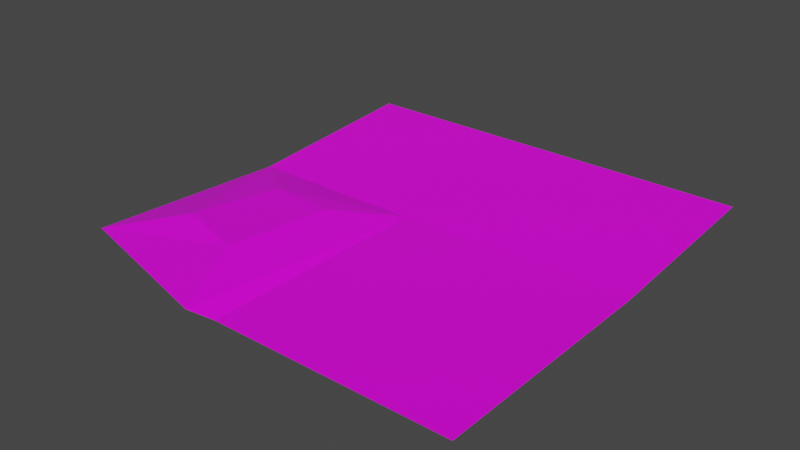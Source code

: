 # Source: world_1.blend  (saved by Blender 2.92.15; exported with 4.5.12 LTS)
import bpy
from mathutils import Matrix  # noqa: F401  (used for matrix-valued properties, if any)

bpy.ops.wm.read_factory_settings(use_empty=True)
scene = bpy.context.scene
scene.name = 'Scene'

# ---- images (referenced by path relative to the original .blend; pixels are not part of the script)
import os
ASSET_DIR = os.environ.get("B2B_ASSET_DIR", "")  # directory of the original .blend (textures are referenced by path, not embedded)
HERE = os.path.dirname(os.path.abspath(__file__))  # packed textures are extracted next to this script under _unpacked/

def load_image(name, relpath, width, height, colorspace="sRGB"):
    """Load a texture the original file referenced (path relative to the .blend, or extracted next to this script)."""
    p = next((c for c in (os.path.join(HERE, relpath), os.path.join(ASSET_DIR, relpath)) if relpath and os.path.exists(c)), "")
    if p:
        img = bpy.data.images.load(p, check_existing=True)
        img.name = name
    else:  # same state as the original file: an image datablock whose file is absent (Cycles renders it pink)
        img = bpy.data.images.new(name, width, height)
        img.source = "FILE"
        img.filepath = "//" + (relpath or name)
    img.colorspace_settings.name = colorspace
    return img
img_low_poly_png = load_image('low_poly.png', 'low_poly.png', 1024, 1024, 'sRGB')

# ---- materials (node trees are filled in below, after node groups)
mat_material_001 = bpy.data.materials.new('Material.001')
mat_material_001.alpha_threshold = 0.0
mat_material_001.use_transparent_shadow = False
mat_material_001.line_color = (0.0, 0.0, 0.0, 1.0)

# ---- material node trees
mat_material_001.use_nodes = True; mat_material_001.node_tree.nodes.clear()
_N = mat_material_001.node_tree.nodes; _L = mat_material_001.node_tree.links
n0 = _N.new('ShaderNodeOutputMaterial'); n0.name = 'Material Output'; n0.location = (300, 300)
n1 = _N.new('ShaderNodeBsdfPrincipled'); n1.name = 'Principled BSDF'; n1.location = (10, 300)
n1.distribution = 'GGX'
n1.subsurface_method = 'BURLEY'
n1.inputs[2].default_value = 0.4
n1.inputs[3].default_value = 1.45
n1.inputs[27].default_value = (0.0, 0.0, 0.0, 1.0)
n1.inputs[28].default_value = 1.0
n2 = _N.new('ShaderNodeTexImage'); n2.name = 'Image Texture'; n2.location = (-451, 143)
n2.image = img_low_poly_png
n2.interpolation = 'Closest'
_L.new(n1.outputs[0], n0.inputs[0])
_L.new(n2.outputs[0], n1.inputs[0])
n0.is_active_output = True

# ---- world
world_world = bpy.data.worlds.new('World'); scene.world = world_world
world_world.color = (0.05088, 0.05088, 0.05088)
world_world.use_sun_shadow = False
world_world.sun_shadow_jitter_overblur = 0.0

# ---- meshes
me_world = bpy.data.meshes.new('world')
me_world.from_pydata([(-26.59, -26.59, 0.0), (26.59, -26.59, 0.0), (26.59, 26.59, 0.0), (-26.59, 69.16, 3.0), (26.59, 69.16, 3.0), (-67.14, 26.59, 0.0), (-67.14, 69.16, 3.0), (-30.88, -29.38, 1.952), (-71.43, -17.44, 0.0), (-26.59, 26.59, 0.0), (-52.24, 14.67, 3.276), (-55.52, -6.247, 4.194), (-39.72, -11.03, 4.086), (-37.73, 14.66, 2.731)], [], [(2, 9, 0, 1), (9, 2, 4, 3), (9, 3, 6, 5), (9, 7, 0), (10, 13, 9, 5), (12, 11, 8, 7), (13, 12, 7, 9), (11, 10, 5, 8), (13, 10, 11, 12)])
_uv = me_world.uv_layers.new(name='UVMap')
_uv.uv.foreach_set('vector', [0.717, 0.1466, 0.717, 0.1466, 0.717, 0.1466, 0.717, 0.1466, 0.717, 0.1466, 0.717, 0.1466, 0.717, 0.1466, 0.717, 0.1466, 0.717, 0.1466, 0.717, 0.1466, 0.717, 0.1466, 0.717, 0.1466, 0.717, 0.1466, 0.717, 0.1466, 0.717, 0.1466, 0.717, 0.1466, 0.717, 0.1466, 0.717, 0.1466, 0.717, 0.1466, 0.717, 0.1466, 0.717, 0.1466, 0.717, 0.1466, 0.717, 0.1466, 0.717, 0.1466, 0.717, 0.1466, 0.717, 0.1466, 0.717, 0.1466, 0.717, 0.1466, 0.717, 0.1466, 0.717, 0.1466, 0.717, 0.1466, 0.717, 0.1466, 0.717, 0.1466, 0.717, 0.1466, 0.717, 0.1466])
me_world.materials.append(mat_material_001)
me_world.use_remesh_fix_poles = True
me_world.use_remesh_preserve_attributes = False
me_world.use_mirror_x = True
me_world.use_mirror_vertex_groups = False
me_world.update()

# ---- objects
ob_world = bpy.data.objects.new('world', me_world)

# ---- transforms, parenting, visibility, modifiers, constraints
ob_world.location = (0.0, 0.0, 0.0)
ob_world.lineart.crease_threshold = 0.0
ob_world.use_mesh_mirror_x = True

# ---- collection membership
scene.collection.objects.link(ob_world)

# ---- scene / render settings (as saved in the file)
scene.frame_start = 0; scene.frame_end = 34; scene.frame_set(32)
scene.render.engine = 'BLENDER_EEVEE_NEXT'
scene.cycles.use_denoising = False
scene.cycles.samples = 128
scene.cycles.sampling_pattern = 'TABULATED_SOBOL'
scene.cycles.use_adaptive_sampling = False
scene.cycles.use_light_tree = False
scene.view_settings.view_transform = 'Filmic'
bpy.context.view_layer.update()

# ---- added for rendering (the .blend has no active camera and no usable light): camera, sun
cam_auto = bpy.data.cameras.new('AutoCamera')
cam_auto.lens = 50.0
cam_auto.sensor_width = 36.0
cam_auto.clip_end = 2257.89
ob_auto_camera = bpy.data.objects.new('AutoCamera', cam_auto)
scene.collection.objects.link(ob_auto_camera)
ob_auto_camera.location = (106.234, -134.5, 105.021)
ob_auto_camera.rotation_euler = (1.09748, -7.21219e-08, 0.694738)
scene.camera = ob_auto_camera
light_auto_sun = bpy.data.lights.new('AutoSun', 'SUN')
light_auto_sun.energy = 3.0
light_auto_sun.angle = 0.0523599
ob_auto_sun = bpy.data.objects.new('AutoSun', light_auto_sun)
scene.collection.objects.link(ob_auto_sun)
ob_auto_sun.rotation_euler = (0.872665, 0.174533, 0.523599)
bpy.context.view_layer.update()
